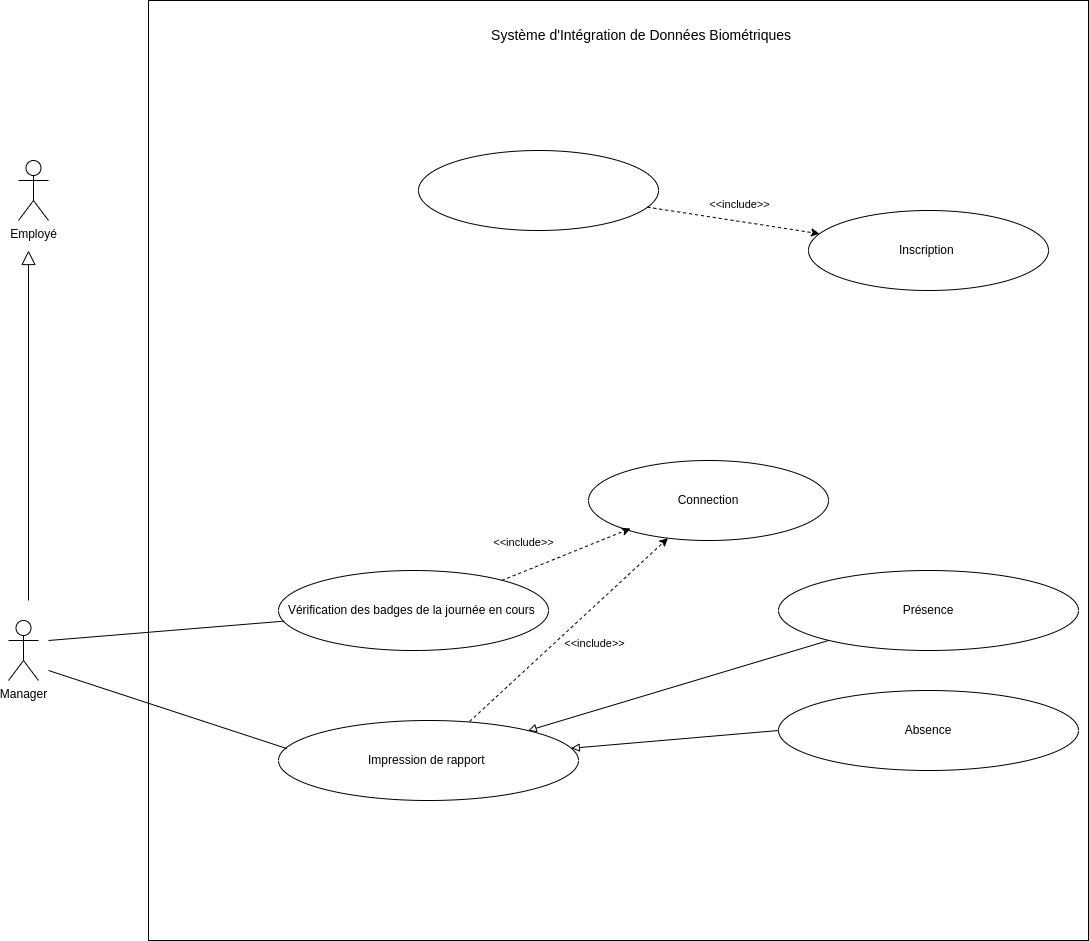

The diagram above was exported from draw.io. Its source (the exported page's mxGraphModel, read from the mxfile embedded in the PNG):
<mxGraphModel dx="1114" dy="629" grid="1" gridSize="10" guides="1" tooltips="1" connect="1" arrows="1" fold="1" page="1" pageScale="1" pageWidth="827" pageHeight="1169" math="0" shadow="0">
  <root>
    <mxCell id="0" />
    <mxCell id="1" parent="0" />
    <mxCell id="N_2ZbzhMnpaYIrdBlkMg-1" value="Employé" style="shape=umlActor;verticalLabelPosition=bottom;verticalAlign=top;html=1;outlineConnect=0;" vertex="1" parent="1">
      <mxGeometry x="130" y="410" width="30" height="60" as="geometry" />
    </mxCell>
    <mxCell id="N_2ZbzhMnpaYIrdBlkMg-2" value="Manager" style="shape=umlActor;verticalLabelPosition=bottom;verticalAlign=top;html=1;outlineConnect=0;" vertex="1" parent="1">
      <mxGeometry x="120" y="870" width="30" height="60" as="geometry" />
    </mxCell>
    <mxCell id="N_2ZbzhMnpaYIrdBlkMg-3" value="" style="endArrow=block;endFill=0;endSize=12;html=1;rounded=0;" edge="1" parent="1">
      <mxGeometry width="160" relative="1" as="geometry">
        <mxPoint x="140" y="850" as="sourcePoint" />
        <mxPoint x="140" y="500" as="targetPoint" />
      </mxGeometry>
    </mxCell>
    <mxCell id="N_2ZbzhMnpaYIrdBlkMg-4" value="" style="whiteSpace=wrap;html=1;aspect=fixed;" vertex="1" parent="1">
      <mxGeometry x="260" y="250" width="940" height="940" as="geometry" />
    </mxCell>
    <mxCell id="N_2ZbzhMnpaYIrdBlkMg-6" value="&lt;font style=&quot;font-size: 14px;&quot;&gt;Système d'Intégration de Données Biométriques&amp;nbsp;&lt;/font&gt;" style="text;html=1;strokeColor=none;fillColor=none;align=center;verticalAlign=middle;whiteSpace=wrap;rounded=0;" vertex="1" parent="1">
      <mxGeometry x="520" y="270" width="470" height="30" as="geometry" />
    </mxCell>
    <mxCell id="N_2ZbzhMnpaYIrdBlkMg-8" value="" style="ellipse;whiteSpace=wrap;html=1;" vertex="1" parent="1">
      <mxGeometry x="530" y="400" width="240" height="80" as="geometry" />
    </mxCell>
    <mxCell id="N_2ZbzhMnpaYIrdBlkMg-11" value="Connection" style="ellipse;whiteSpace=wrap;html=1;" vertex="1" parent="1">
      <mxGeometry x="700" y="710" width="240" height="80" as="geometry" />
    </mxCell>
    <mxCell id="N_2ZbzhMnpaYIrdBlkMg-13" value="Vérification des badges de la journée en cours&amp;nbsp;" style="ellipse;whiteSpace=wrap;html=1;" vertex="1" parent="1">
      <mxGeometry x="390" y="820" width="270" height="80" as="geometry" />
    </mxCell>
    <mxCell id="N_2ZbzhMnpaYIrdBlkMg-14" value="Présence" style="ellipse;whiteSpace=wrap;html=1;" vertex="1" parent="1">
      <mxGeometry x="890" y="820" width="300" height="80" as="geometry" />
    </mxCell>
    <mxCell id="N_2ZbzhMnpaYIrdBlkMg-16" value="Impression de rapport&amp;nbsp;" style="ellipse;whiteSpace=wrap;html=1;" vertex="1" parent="1">
      <mxGeometry x="390" y="970" width="300" height="80" as="geometry" />
    </mxCell>
    <mxCell id="N_2ZbzhMnpaYIrdBlkMg-18" value="Absence" style="ellipse;whiteSpace=wrap;html=1;" vertex="1" parent="1">
      <mxGeometry x="890" y="940" width="300" height="80" as="geometry" />
    </mxCell>
    <mxCell id="N_2ZbzhMnpaYIrdBlkMg-19" value="" style="endArrow=block;html=1;rounded=0;endFill=0;exitX=0;exitY=0.5;exitDx=0;exitDy=0;" edge="1" parent="1" source="N_2ZbzhMnpaYIrdBlkMg-18" target="N_2ZbzhMnpaYIrdBlkMg-16">
      <mxGeometry width="50" height="50" relative="1" as="geometry">
        <mxPoint x="670" y="900" as="sourcePoint" />
        <mxPoint x="720" y="850" as="targetPoint" />
      </mxGeometry>
    </mxCell>
    <mxCell id="N_2ZbzhMnpaYIrdBlkMg-20" value="" style="endArrow=block;html=1;rounded=0;endFill=0;" edge="1" parent="1" source="N_2ZbzhMnpaYIrdBlkMg-14" target="N_2ZbzhMnpaYIrdBlkMg-16">
      <mxGeometry width="50" height="50" relative="1" as="geometry">
        <mxPoint x="920" y="924" as="sourcePoint" />
        <mxPoint x="643" y="860" as="targetPoint" />
      </mxGeometry>
    </mxCell>
    <mxCell id="N_2ZbzhMnpaYIrdBlkMg-21" value="" style="endArrow=classic;html=1;rounded=0;dashed=1;exitX=0.637;exitY=0.013;exitDx=0;exitDy=0;exitPerimeter=0;" edge="1" parent="1" source="N_2ZbzhMnpaYIrdBlkMg-16" target="N_2ZbzhMnpaYIrdBlkMg-11">
      <mxGeometry width="50" height="50" relative="1" as="geometry">
        <mxPoint x="799.11" y="820" as="sourcePoint" />
        <mxPoint x="740" y="880.76" as="targetPoint" />
      </mxGeometry>
    </mxCell>
    <mxCell id="N_2ZbzhMnpaYIrdBlkMg-22" value="&lt;font style=&quot;font-size: 11px;&quot;&gt;&amp;lt;&amp;lt;include&amp;gt;&lt;/font&gt;&amp;gt;" style="edgeLabel;html=1;align=center;verticalAlign=middle;resizable=0;points=[];" vertex="1" connectable="0" parent="N_2ZbzhMnpaYIrdBlkMg-21">
      <mxGeometry x="-0.0764" y="2" relative="1" as="geometry">
        <mxPoint x="34" y="8" as="offset" />
      </mxGeometry>
    </mxCell>
    <mxCell id="N_2ZbzhMnpaYIrdBlkMg-23" value="" style="endArrow=none;html=1;rounded=0;" edge="1" parent="1" target="N_2ZbzhMnpaYIrdBlkMg-13">
      <mxGeometry width="50" height="50" relative="1" as="geometry">
        <mxPoint x="160" y="890" as="sourcePoint" />
        <mxPoint x="290" y="860" as="targetPoint" />
        <Array as="points" />
      </mxGeometry>
    </mxCell>
    <mxCell id="N_2ZbzhMnpaYIrdBlkMg-24" value="" style="endArrow=none;html=1;rounded=0;entryX=0.027;entryY=0.35;entryDx=0;entryDy=0;entryPerimeter=0;" edge="1" parent="1" target="N_2ZbzhMnpaYIrdBlkMg-16">
      <mxGeometry width="50" height="50" relative="1" as="geometry">
        <mxPoint x="160" y="920" as="sourcePoint" />
        <mxPoint x="414" y="1000" as="targetPoint" />
        <Array as="points" />
      </mxGeometry>
    </mxCell>
    <mxCell id="N_2ZbzhMnpaYIrdBlkMg-25" value="Inscription&amp;nbsp;" style="ellipse;whiteSpace=wrap;html=1;" vertex="1" parent="1">
      <mxGeometry x="920" y="460" width="240" height="80" as="geometry" />
    </mxCell>
    <mxCell id="N_2ZbzhMnpaYIrdBlkMg-26" value="" style="endArrow=classic;html=1;rounded=0;dashed=1;entryX=0.175;entryY=0.85;entryDx=0;entryDy=0;entryPerimeter=0;" edge="1" parent="1" target="N_2ZbzhMnpaYIrdBlkMg-11">
      <mxGeometry width="50" height="50" relative="1" as="geometry">
        <mxPoint x="613.2261396393278" y="829.9992229986873" as="sourcePoint" />
        <mxPoint x="846.77" y="849.5166666666668" as="targetPoint" />
      </mxGeometry>
    </mxCell>
    <mxCell id="N_2ZbzhMnpaYIrdBlkMg-27" value="&lt;font style=&quot;font-size: 11px;&quot;&gt;&amp;lt;&amp;lt;include&amp;gt;&lt;/font&gt;&amp;gt;" style="edgeLabel;html=1;align=center;verticalAlign=middle;resizable=0;points=[];" vertex="1" connectable="0" parent="N_2ZbzhMnpaYIrdBlkMg-26">
      <mxGeometry x="-0.0764" y="2" relative="1" as="geometry">
        <mxPoint x="-37" y="-13" as="offset" />
      </mxGeometry>
    </mxCell>
    <mxCell id="N_2ZbzhMnpaYIrdBlkMg-28" value="" style="endArrow=classic;html=1;rounded=0;dashed=1;" edge="1" parent="1" source="N_2ZbzhMnpaYIrdBlkMg-8" target="N_2ZbzhMnpaYIrdBlkMg-25">
      <mxGeometry width="50" height="50" relative="1" as="geometry">
        <mxPoint x="908" y="500" as="sourcePoint" />
        <mxPoint x="740" y="567" as="targetPoint" />
      </mxGeometry>
    </mxCell>
    <mxCell id="N_2ZbzhMnpaYIrdBlkMg-29" value="&lt;font style=&quot;font-size: 11px;&quot;&gt;&amp;lt;&amp;lt;include&amp;gt;&lt;/font&gt;&amp;gt;" style="edgeLabel;html=1;align=center;verticalAlign=middle;resizable=0;points=[];" vertex="1" connectable="0" parent="N_2ZbzhMnpaYIrdBlkMg-28">
      <mxGeometry x="-0.0764" y="2" relative="1" as="geometry">
        <mxPoint x="12" y="-13" as="offset" />
      </mxGeometry>
    </mxCell>
  </root>
</mxGraphModel>